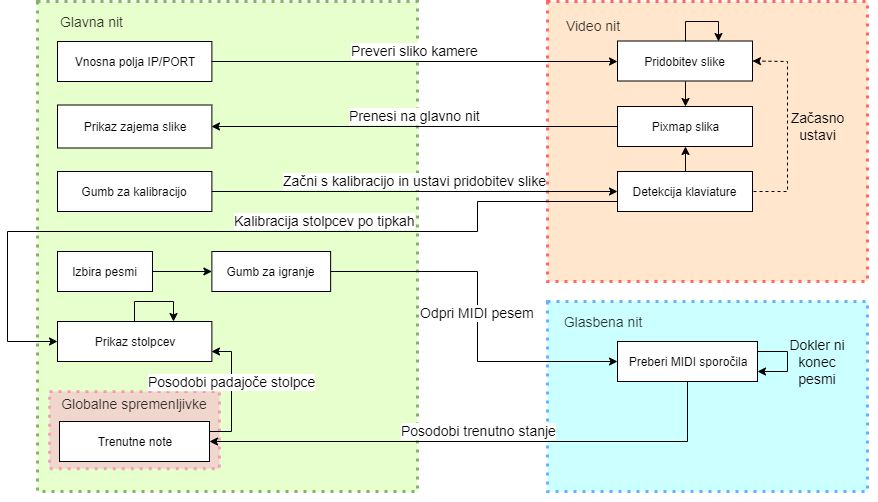

The diagram above was exported from draw.io. Its source (the exported page's mxGraphModel, read from the mxfile embedded in the PNG):
<mxGraphModel dx="1408" dy="633" grid="1" gridSize="10" guides="1" tooltips="1" connect="1" arrows="1" fold="1" page="1" pageScale="1" pageWidth="850" pageHeight="1100" math="0" shadow="0">
  <root>
    <mxCell id="0" />
    <mxCell id="1" parent="0" />
    <mxCell id="2" value="" style="group" vertex="1" connectable="0" parent="1">
      <mxGeometry x="60" y="30" width="380" height="500" as="geometry" />
    </mxCell>
    <mxCell id="3" value="" style="rounded=0;whiteSpace=wrap;html=1;dashed=1;dashPattern=1 2;strokeColor=#82b366;strokeWidth=3;fillColor=#E6FFCC;gradientColor=none;" vertex="1" parent="2">
      <mxGeometry width="380" height="490" as="geometry" />
    </mxCell>
    <mxCell id="4" value="Glavna nit" style="text;html=1;strokeColor=none;fillColor=none;align=center;verticalAlign=middle;whiteSpace=wrap;rounded=0;dashed=1;dashPattern=1 2;opacity=40;textOpacity=80;fontSize=14;" vertex="1" parent="2">
      <mxGeometry x="11.875" y="10" width="83.125" height="20" as="geometry" />
    </mxCell>
    <mxCell id="5" value="Gumb za kalibracijo" style="rounded=0;whiteSpace=wrap;html=1;" vertex="1" parent="2">
      <mxGeometry x="20" y="170" width="154.375" height="40" as="geometry" />
    </mxCell>
    <mxCell id="6" value="Vnosna polja IP/PORT" style="rounded=0;whiteSpace=wrap;html=1;" vertex="1" parent="2">
      <mxGeometry x="20" y="40" width="154.375" height="40" as="geometry" />
    </mxCell>
    <mxCell id="7" value="Prikaz zajema slike" style="rounded=0;whiteSpace=wrap;html=1;" vertex="1" parent="2">
      <mxGeometry x="20" y="103.5" width="154.375" height="43" as="geometry" />
    </mxCell>
    <mxCell id="8" value="" style="edgeStyle=none;rounded=0;orthogonalLoop=1;jettySize=auto;html=1;strokeColor=#000000;strokeWidth=1;fontSize=14;" edge="1" parent="2" source="9" target="10">
      <mxGeometry relative="1" as="geometry" />
    </mxCell>
    <mxCell id="9" value="Izbira pesmi" style="rounded=0;whiteSpace=wrap;html=1;" vertex="1" parent="2">
      <mxGeometry x="20" y="250" width="95" height="40" as="geometry" />
    </mxCell>
    <mxCell id="10" value="Gumb za igranje" style="rounded=0;whiteSpace=wrap;html=1;" vertex="1" parent="2">
      <mxGeometry x="174.375" y="250" width="118.75" height="40" as="geometry" />
    </mxCell>
    <mxCell id="11" value="Prikaz stolpcev" style="rounded=0;whiteSpace=wrap;html=1;" vertex="1" parent="2">
      <mxGeometry x="20" y="320" width="154.375" height="40" as="geometry" />
    </mxCell>
    <mxCell id="12" value="" style="group" vertex="1" connectable="0" parent="2">
      <mxGeometry x="12" y="390" width="170" height="90" as="geometry" />
    </mxCell>
    <mxCell id="13" value="&lt;br&gt;" style="rounded=0;whiteSpace=wrap;html=1;glass=0;dashed=1;dashPattern=1 2;strokeColor=#FF3399;strokeWidth=3;fillColor=#FF99CC;gradientColor=none;fontSize=14;opacity=40;" vertex="1" parent="12">
      <mxGeometry width="170" height="77.14285714285715" as="geometry" />
    </mxCell>
    <mxCell id="14" value="Globalne spremenljivke" style="text;html=1;strokeColor=none;fillColor=none;align=center;verticalAlign=middle;whiteSpace=wrap;rounded=0;glass=0;dashed=1;dashPattern=1 2;fontSize=14;opacity=40;textOpacity=80;" vertex="1" parent="12">
      <mxGeometry x="10" y="-0.14285714285714235" width="150" height="25.714285714285715" as="geometry" />
    </mxCell>
    <mxCell id="15" value="Trenutne note" style="rounded=0;whiteSpace=wrap;html=1;" vertex="1" parent="12">
      <mxGeometry x="10" y="30" width="150" height="40" as="geometry" />
    </mxCell>
    <mxCell id="16" value="Posodobi padajoče stolpce" style="edgeStyle=orthogonalEdgeStyle;rounded=0;orthogonalLoop=1;jettySize=auto;html=1;exitX=1;exitY=0.25;exitDx=0;exitDy=0;entryX=1;entryY=0.75;entryDx=0;entryDy=0;strokeColor=#000000;strokeWidth=1;fontSize=14;" edge="1" parent="2" source="15" target="11">
      <mxGeometry x="0.1803" relative="1" as="geometry">
        <mxPoint as="offset" />
      </mxGeometry>
    </mxCell>
    <mxCell id="17" style="edgeStyle=orthogonalEdgeStyle;rounded=0;orthogonalLoop=1;jettySize=auto;html=1;exitX=0.5;exitY=0;exitDx=0;exitDy=0;entryX=0.75;entryY=0;entryDx=0;entryDy=0;strokeColor=#000000;strokeWidth=1;fontSize=14;" edge="1" parent="2" source="11" target="11">
      <mxGeometry relative="1" as="geometry">
        <Array as="points">
          <mxPoint x="97" y="300" />
          <mxPoint x="136" y="300" />
        </Array>
      </mxGeometry>
    </mxCell>
    <mxCell id="18" value="" style="group" vertex="1" connectable="0" parent="1">
      <mxGeometry x="570" y="30" width="320" height="280" as="geometry" />
    </mxCell>
    <mxCell id="19" value="" style="rounded=0;whiteSpace=wrap;html=1;dashed=1;dashPattern=1 2;strokeColor=#FF6666;strokeWidth=3;fillColor=#FFE6CC;gradientColor=none;" vertex="1" parent="18">
      <mxGeometry width="320" height="280" as="geometry" />
    </mxCell>
    <mxCell id="20" value="Video nit" style="text;html=1;strokeColor=none;fillColor=none;align=center;verticalAlign=middle;whiteSpace=wrap;rounded=0;dashed=1;dashPattern=1 2;opacity=40;textOpacity=80;fontSize=14;" vertex="1" parent="18">
      <mxGeometry x="10" y="10" width="70" height="29.473684210526315" as="geometry" />
    </mxCell>
    <mxCell id="21" value="" style="dashed=1;html=1;strokeColor=#000000;strokeWidth=1;fontSize=14;entryX=1;entryY=0.5;entryDx=0;entryDy=0;rounded=0;" edge="1" parent="18" target="23">
      <mxGeometry width="50" height="50" relative="1" as="geometry">
        <mxPoint x="200" y="190" as="sourcePoint" />
        <mxPoint x="260" y="140" as="targetPoint" />
        <Array as="points">
          <mxPoint x="240" y="190" />
          <mxPoint x="240" y="60" />
        </Array>
      </mxGeometry>
    </mxCell>
    <mxCell id="22" value="Detekcija klaviature" style="rounded=0;whiteSpace=wrap;html=1;" vertex="1" parent="18">
      <mxGeometry x="70" y="170" width="135" height="40" as="geometry" />
    </mxCell>
    <mxCell id="23" value="Pridobitev slike" style="rounded=0;whiteSpace=wrap;html=1;" vertex="1" parent="18">
      <mxGeometry x="70" y="39.5" width="135" height="40" as="geometry" />
    </mxCell>
    <mxCell id="24" value="Pixmap slika" style="rounded=0;whiteSpace=wrap;html=1;" vertex="1" parent="18">
      <mxGeometry x="70" y="105" width="135" height="40" as="geometry" />
    </mxCell>
    <mxCell id="25" style="edgeStyle=orthogonalEdgeStyle;rounded=0;orthogonalLoop=1;jettySize=auto;html=1;exitX=0.5;exitY=1;exitDx=0;exitDy=0;strokeColor=#000000;strokeWidth=1;fontSize=14;" edge="1" parent="18" source="23" target="24">
      <mxGeometry relative="1" as="geometry" />
    </mxCell>
    <mxCell id="26" style="edgeStyle=orthogonalEdgeStyle;rounded=0;orthogonalLoop=1;jettySize=auto;html=1;exitX=0.5;exitY=0;exitDx=0;exitDy=0;entryX=0.5;entryY=1;entryDx=0;entryDy=0;strokeColor=#000000;strokeWidth=1;fontSize=14;" edge="1" parent="18" source="22" target="24">
      <mxGeometry relative="1" as="geometry" />
    </mxCell>
    <mxCell id="27" value="Začasno ustavi" style="text;html=1;strokeColor=none;fillColor=none;align=center;verticalAlign=middle;whiteSpace=wrap;rounded=0;glass=0;dashed=1;dashPattern=1 2;fontSize=14;opacity=40;" vertex="1" parent="18">
      <mxGeometry x="250" y="115" width="40" height="20" as="geometry" />
    </mxCell>
    <mxCell id="28" style="edgeStyle=orthogonalEdgeStyle;rounded=0;orthogonalLoop=1;jettySize=auto;html=1;exitX=0.5;exitY=0;exitDx=0;exitDy=0;entryX=0.75;entryY=0;entryDx=0;entryDy=0;strokeColor=#000000;strokeWidth=1;fontSize=14;" edge="1" parent="18" source="23" target="23">
      <mxGeometry relative="1" as="geometry">
        <Array as="points">
          <mxPoint x="138" y="20" />
          <mxPoint x="171" y="20" />
        </Array>
      </mxGeometry>
    </mxCell>
    <mxCell id="29" value="Preveri sliko kamere" style="edgeStyle=orthogonalEdgeStyle;rounded=0;orthogonalLoop=1;jettySize=auto;html=1;entryX=0;entryY=0.5;entryDx=0;entryDy=0;strokeColor=#000000;strokeWidth=1;fontSize=14;labelPosition=center;verticalLabelPosition=top;align=center;verticalAlign=bottom;" edge="1" source="6" target="23" parent="1">
      <mxGeometry relative="1" as="geometry" />
    </mxCell>
    <mxCell id="30" value="Prenesi na glavno nit" style="edgeStyle=orthogonalEdgeStyle;rounded=0;orthogonalLoop=1;jettySize=auto;html=1;exitX=0;exitY=0.5;exitDx=0;exitDy=0;entryX=1;entryY=0.5;entryDx=0;entryDy=0;strokeColor=#000000;strokeWidth=1;fontSize=14;labelPosition=center;verticalLabelPosition=top;align=center;verticalAlign=bottom;" edge="1" source="24" target="7" parent="1">
      <mxGeometry relative="1" as="geometry" />
    </mxCell>
    <mxCell id="31" value="" style="group" vertex="1" connectable="0" parent="1">
      <mxGeometry x="570" y="330" width="330" height="190" as="geometry" />
    </mxCell>
    <mxCell id="32" value="" style="rounded=0;whiteSpace=wrap;html=1;dashed=1;dashPattern=1 2;strokeColor=#66B2FF;strokeWidth=3;fillColor=#CCFFFF;gradientColor=none;" vertex="1" parent="31">
      <mxGeometry width="320" height="190" as="geometry" />
    </mxCell>
    <mxCell id="33" value="Glasbena nit" style="text;html=1;strokeColor=none;fillColor=none;align=center;verticalAlign=middle;whiteSpace=wrap;rounded=0;dashed=1;dashPattern=1 2;opacity=40;textOpacity=80;fontSize=14;" vertex="1" parent="31">
      <mxGeometry x="10" y="10" width="90" height="20" as="geometry" />
    </mxCell>
    <mxCell id="34" style="edgeStyle=none;rounded=0;orthogonalLoop=1;jettySize=auto;html=1;exitX=1;exitY=0.25;exitDx=0;exitDy=0;strokeColor=#000000;strokeWidth=1;fontSize=14;entryX=1;entryY=0.75;entryDx=0;entryDy=0;" edge="1" parent="31" source="35" target="35">
      <mxGeometry relative="1" as="geometry">
        <mxPoint x="260" y="50" as="targetPoint" />
        <Array as="points">
          <mxPoint x="240" y="50" />
          <mxPoint x="240" y="70" />
        </Array>
      </mxGeometry>
    </mxCell>
    <mxCell id="35" value="Preberi MIDI sporočila" style="rounded=0;whiteSpace=wrap;html=1;" vertex="1" parent="31">
      <mxGeometry x="70" y="40" width="140" height="40" as="geometry" />
    </mxCell>
    <mxCell id="36" value="" style="edgeStyle=none;rounded=0;orthogonalLoop=1;jettySize=auto;html=1;strokeColor=#000000;strokeWidth=1;fontSize=14;entryX=0.75;entryY=1;entryDx=0;entryDy=0;" edge="1" parent="31" source="35" target="35">
      <mxGeometry relative="1" as="geometry">
        <mxPoint x="10" y="110" as="targetPoint" />
      </mxGeometry>
    </mxCell>
    <mxCell id="37" style="edgeStyle=none;rounded=0;orthogonalLoop=1;jettySize=auto;html=1;entryX=0.75;entryY=1;entryDx=0;entryDy=0;strokeColor=#000000;strokeWidth=1;fontSize=14;" edge="1" parent="31" source="35" target="35">
      <mxGeometry relative="1" as="geometry" />
    </mxCell>
    <mxCell id="38" value="Dokler ni konec pesmi" style="text;html=1;strokeColor=none;fillColor=none;align=center;verticalAlign=middle;whiteSpace=wrap;rounded=0;glass=0;dashed=1;dashPattern=1 2;fontSize=14;opacity=40;" vertex="1" parent="31">
      <mxGeometry x="230" y="50" width="80" height="20" as="geometry" />
    </mxCell>
    <mxCell id="39" value="Začni s kalibracijo in ustavi pridobitev slike" style="edgeStyle=orthogonalEdgeStyle;rounded=0;orthogonalLoop=1;jettySize=auto;html=1;strokeColor=#000000;strokeWidth=1;fontSize=14;labelPosition=center;verticalLabelPosition=top;align=center;verticalAlign=bottom;" edge="1" source="5" target="22" parent="1">
      <mxGeometry relative="1" as="geometry">
        <mxPoint x="280" y="218" as="sourcePoint" />
        <mxPoint x="713" y="177.5" as="targetPoint" />
      </mxGeometry>
    </mxCell>
    <mxCell id="40" value="Odpri MIDI pesem" style="edgeStyle=orthogonalEdgeStyle;rounded=0;orthogonalLoop=1;jettySize=auto;html=1;strokeColor=#000000;strokeWidth=1;fontSize=14;entryX=0;entryY=0.5;entryDx=0;entryDy=0;" edge="1" source="10" target="35" parent="1">
      <mxGeometry relative="1" as="geometry">
        <mxPoint x="530" y="300" as="targetPoint" />
        <Array as="points">
          <mxPoint x="500" y="300" />
          <mxPoint x="500" y="390" />
        </Array>
      </mxGeometry>
    </mxCell>
    <mxCell id="41" value="Posodobi trenutno stanje" style="edgeStyle=orthogonalEdgeStyle;rounded=0;orthogonalLoop=1;jettySize=auto;html=1;exitX=0.5;exitY=1;exitDx=0;exitDy=0;entryX=1;entryY=0.5;entryDx=0;entryDy=0;strokeColor=#000000;strokeWidth=1;fontSize=14;labelPosition=center;verticalLabelPosition=top;align=center;verticalAlign=bottom;" edge="1" source="35" target="15" parent="1">
      <mxGeometry relative="1" as="geometry" />
    </mxCell>
    <mxCell id="42" value="Kalibracija stolpcev po tipkah" style="edgeStyle=orthogonalEdgeStyle;rounded=0;orthogonalLoop=1;jettySize=auto;html=1;exitX=0;exitY=0.75;exitDx=0;exitDy=0;entryX=0;entryY=0.5;entryDx=0;entryDy=0;strokeColor=#000000;strokeWidth=1;fontSize=14;labelPosition=left;verticalLabelPosition=top;align=right;verticalAlign=bottom;" edge="1" source="22" target="11" parent="1">
      <mxGeometry x="-0.425" relative="1" as="geometry">
        <Array as="points">
          <mxPoint x="500" y="230" />
          <mxPoint x="500" y="260" />
          <mxPoint x="30" y="260" />
          <mxPoint x="30" y="370" />
        </Array>
        <mxPoint as="offset" />
      </mxGeometry>
    </mxCell>
  </root>
</mxGraphModel>